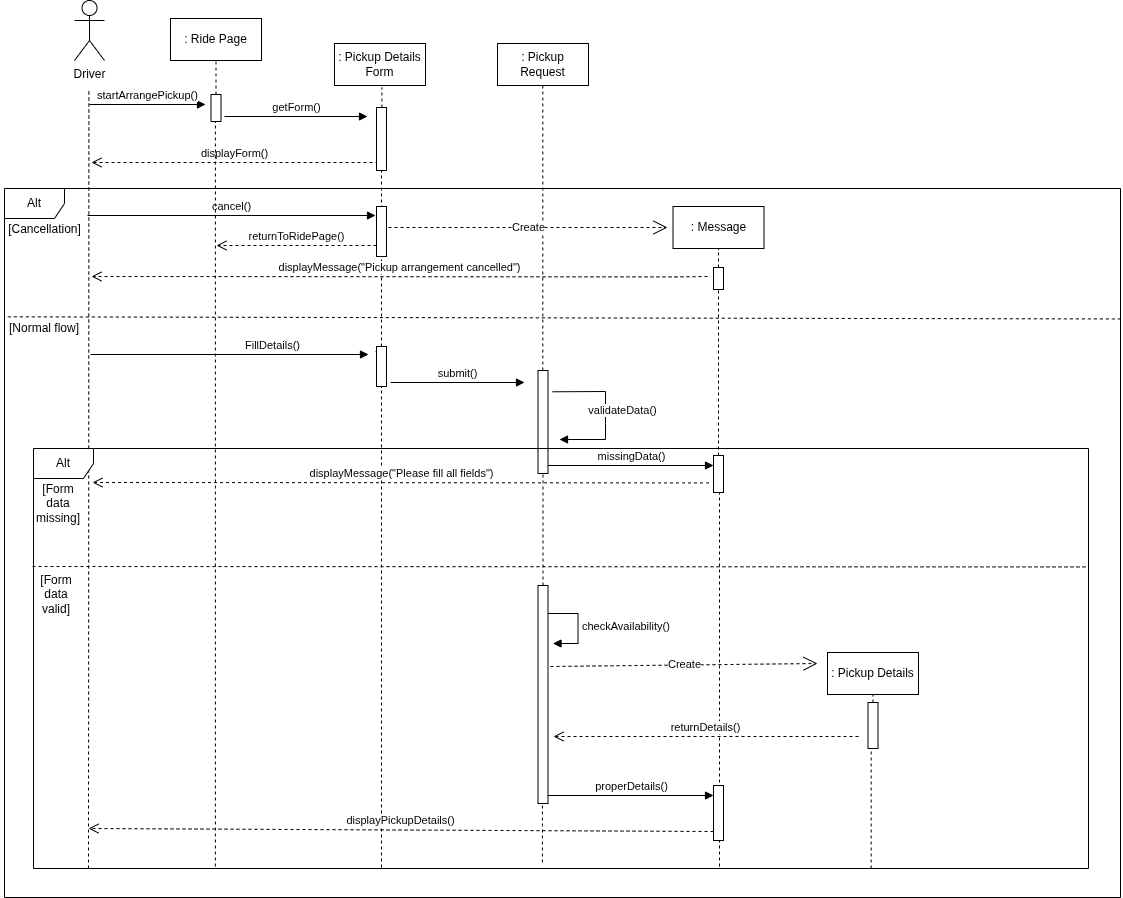

The diagram above was exported from draw.io. Its source (the exported page's mxGraphModel, read from the mxfile embedded in the PNG):
<mxGraphModel dx="1042" dy="578" grid="0" gridSize="10" guides="1" tooltips="1" connect="1" arrows="1" fold="1" page="0" pageScale="1" pageWidth="850" pageHeight="1100" background="none" math="0" shadow="0">
  <root>
    <mxCell id="0" />
    <mxCell id="1" parent="0" />
    <mxCell id="fQcYbc_jI2bmJIxMiMPl-1" value="Driver" style="shape=umlActor;verticalLabelPosition=bottom;verticalAlign=top;html=1;" parent="1" vertex="1">
      <mxGeometry x="398" y="35" width="30" height="60" as="geometry" />
    </mxCell>
    <mxCell id="fQcYbc_jI2bmJIxMiMPl-3" value="" style="endArrow=none;dashed=1;html=1;rounded=0;" parent="1" edge="1">
      <mxGeometry width="50" height="50" relative="1" as="geometry">
        <mxPoint x="412" y="903" as="sourcePoint" />
        <mxPoint x="412.41" y="123" as="targetPoint" />
      </mxGeometry>
    </mxCell>
    <mxCell id="fQcYbc_jI2bmJIxMiMPl-6" value=": Ride Page" style="html=1;whiteSpace=wrap;" parent="1" vertex="1">
      <mxGeometry x="494" y="53" width="91" height="42" as="geometry" />
    </mxCell>
    <mxCell id="fQcYbc_jI2bmJIxMiMPl-8" value=": Pickup Details Form" style="html=1;whiteSpace=wrap;" parent="1" vertex="1">
      <mxGeometry x="658" y="78" width="91" height="42" as="geometry" />
    </mxCell>
    <mxCell id="fQcYbc_jI2bmJIxMiMPl-9" value=": Pickup Request" style="html=1;whiteSpace=wrap;" parent="1" vertex="1">
      <mxGeometry x="821" y="78" width="91" height="42" as="geometry" />
    </mxCell>
    <mxCell id="fQcYbc_jI2bmJIxMiMPl-10" value=":&amp;nbsp;&lt;span style=&quot;background-color: transparent; color: light-dark(rgb(0, 0, 0), rgb(255, 255, 255));&quot;&gt;Message&lt;/span&gt;" style="html=1;whiteSpace=wrap;" parent="1" vertex="1">
      <mxGeometry x="996.5" y="241" width="91" height="42" as="geometry" />
    </mxCell>
    <mxCell id="fQcYbc_jI2bmJIxMiMPl-14" value="" style="endArrow=none;dashed=1;html=1;rounded=0;entryX=0.5;entryY=1;entryDx=0;entryDy=0;" parent="1" source="fQcYbc_jI2bmJIxMiMPl-39" target="fQcYbc_jI2bmJIxMiMPl-6" edge="1">
      <mxGeometry width="50" height="50" relative="1" as="geometry">
        <mxPoint x="538.91" y="901" as="sourcePoint" />
        <mxPoint x="539.32" y="121" as="targetPoint" />
      </mxGeometry>
    </mxCell>
    <mxCell id="fQcYbc_jI2bmJIxMiMPl-15" value="" style="endArrow=none;dashed=1;html=1;rounded=0;" parent="1" source="fQcYbc_jI2bmJIxMiMPl-23" edge="1">
      <mxGeometry width="50" height="50" relative="1" as="geometry">
        <mxPoint x="705" y="902" as="sourcePoint" />
        <mxPoint x="705.4100000000001" y="122" as="targetPoint" />
      </mxGeometry>
    </mxCell>
    <mxCell id="fQcYbc_jI2bmJIxMiMPl-16" value="" style="endArrow=none;dashed=1;html=1;rounded=0;" parent="1" source="fQcYbc_jI2bmJIxMiMPl-43" edge="1">
      <mxGeometry width="50" height="50" relative="1" as="geometry">
        <mxPoint x="865.91" y="897" as="sourcePoint" />
        <mxPoint x="866.32" y="117" as="targetPoint" />
      </mxGeometry>
    </mxCell>
    <mxCell id="fQcYbc_jI2bmJIxMiMPl-17" value="" style="endArrow=none;dashed=1;html=1;rounded=0;entryX=0.5;entryY=1;entryDx=0;entryDy=0;" parent="1" source="fQcYbc_jI2bmJIxMiMPl-33" target="fQcYbc_jI2bmJIxMiMPl-10" edge="1">
      <mxGeometry width="50" height="50" relative="1" as="geometry">
        <mxPoint x="1042.9099999999999" y="908" as="sourcePoint" />
        <mxPoint x="1046" y="294" as="targetPoint" />
      </mxGeometry>
    </mxCell>
    <mxCell id="fQcYbc_jI2bmJIxMiMPl-21" value="startArrangePickup()" style="html=1;verticalAlign=bottom;endArrow=block;curved=0;rounded=0;" parent="1" edge="1">
      <mxGeometry width="80" relative="1" as="geometry">
        <mxPoint x="413" y="139" as="sourcePoint" />
        <mxPoint x="529" y="139" as="targetPoint" />
      </mxGeometry>
    </mxCell>
    <mxCell id="fQcYbc_jI2bmJIxMiMPl-22" value="displayForm()" style="html=1;verticalAlign=bottom;endArrow=open;dashed=1;endSize=8;curved=0;rounded=0;" parent="1" edge="1">
      <mxGeometry relative="1" as="geometry">
        <mxPoint x="702" y="197" as="sourcePoint" />
        <mxPoint x="415" y="197" as="targetPoint" />
        <Array as="points">
          <mxPoint x="661" y="197" />
        </Array>
      </mxGeometry>
    </mxCell>
    <mxCell id="fQcYbc_jI2bmJIxMiMPl-24" value="" style="endArrow=none;dashed=1;html=1;rounded=0;" parent="1" source="fQcYbc_jI2bmJIxMiMPl-36" target="fQcYbc_jI2bmJIxMiMPl-23" edge="1">
      <mxGeometry width="50" height="50" relative="1" as="geometry">
        <mxPoint x="705" y="902" as="sourcePoint" />
        <mxPoint x="705.4100000000001" y="122" as="targetPoint" />
      </mxGeometry>
    </mxCell>
    <mxCell id="fQcYbc_jI2bmJIxMiMPl-23" value="" style="html=1;points=[[0,0,0,0,5],[0,1,0,0,-5],[1,0,0,0,5],[1,1,0,0,-5]];perimeter=orthogonalPerimeter;outlineConnect=0;targetShapes=umlLifeline;portConstraint=eastwest;newEdgeStyle={&quot;curved&quot;:0,&quot;rounded&quot;:0};" parent="1" vertex="1">
      <mxGeometry x="700" y="142" width="10" height="63" as="geometry" />
    </mxCell>
    <mxCell id="fQcYbc_jI2bmJIxMiMPl-28" value="cancel()" style="html=1;verticalAlign=bottom;endArrow=block;curved=0;rounded=0;" parent="1" edge="1">
      <mxGeometry width="80" relative="1" as="geometry">
        <mxPoint x="411" y="250" as="sourcePoint" />
        <mxPoint x="699" y="250" as="targetPoint" />
      </mxGeometry>
    </mxCell>
    <mxCell id="fQcYbc_jI2bmJIxMiMPl-29" value="returnToRidePage()" style="html=1;verticalAlign=bottom;endArrow=open;dashed=1;endSize=8;curved=0;rounded=0;" parent="1" edge="1">
      <mxGeometry relative="1" as="geometry">
        <mxPoint x="700" y="280" as="sourcePoint" />
        <mxPoint x="540" y="280" as="targetPoint" />
        <Array as="points">
          <mxPoint x="659" y="280" />
        </Array>
      </mxGeometry>
    </mxCell>
    <mxCell id="fQcYbc_jI2bmJIxMiMPl-30" value="" style="html=1;points=[[0,0,0,0,5],[0,1,0,0,-5],[1,0,0,0,5],[1,1,0,0,-5]];perimeter=orthogonalPerimeter;outlineConnect=0;targetShapes=umlLifeline;portConstraint=eastwest;newEdgeStyle={&quot;curved&quot;:0,&quot;rounded&quot;:0};" parent="1" vertex="1">
      <mxGeometry x="700" y="241" width="10" height="50" as="geometry" />
    </mxCell>
    <mxCell id="fQcYbc_jI2bmJIxMiMPl-31" value="FillDetails()" style="html=1;verticalAlign=bottom;endArrow=block;curved=0;rounded=0;" parent="1" source="fQcYbc_jI2bmJIxMiMPl-36" edge="1">
      <mxGeometry x="0.0476" y="-107" width="80" relative="1" as="geometry">
        <mxPoint x="415" y="394" as="sourcePoint" />
        <mxPoint x="703" y="394" as="targetPoint" />
        <mxPoint as="offset" />
      </mxGeometry>
    </mxCell>
    <mxCell id="fQcYbc_jI2bmJIxMiMPl-32" value="Create" style="endArrow=open;endSize=12;dashed=1;html=1;rounded=0;" parent="1" edge="1">
      <mxGeometry width="160" relative="1" as="geometry">
        <mxPoint x="712" y="262" as="sourcePoint" />
        <mxPoint x="991" y="262" as="targetPoint" />
      </mxGeometry>
    </mxCell>
    <mxCell id="fQcYbc_jI2bmJIxMiMPl-34" value="" style="endArrow=none;dashed=1;html=1;rounded=0;" parent="1" source="fQcYbc_jI2bmJIxMiMPl-54" target="fQcYbc_jI2bmJIxMiMPl-33" edge="1">
      <mxGeometry width="50" height="50" relative="1" as="geometry">
        <mxPoint x="1042.9099999999999" y="908" as="sourcePoint" />
        <mxPoint x="1046" y="294" as="targetPoint" />
      </mxGeometry>
    </mxCell>
    <mxCell id="fQcYbc_jI2bmJIxMiMPl-33" value="" style="html=1;points=[[0,0,0,0,5],[0,1,0,0,-5],[1,0,0,0,5],[1,1,0,0,-5]];perimeter=orthogonalPerimeter;outlineConnect=0;targetShapes=umlLifeline;portConstraint=eastwest;newEdgeStyle={&quot;curved&quot;:0,&quot;rounded&quot;:0};" parent="1" vertex="1">
      <mxGeometry x="1037" y="302" width="10" height="22" as="geometry" />
    </mxCell>
    <mxCell id="fQcYbc_jI2bmJIxMiMPl-35" value="displayMessage(&quot;Pickup arrangement cancelled&quot;)" style="html=1;verticalAlign=bottom;endArrow=open;dashed=1;endSize=8;curved=0;rounded=0;" parent="1" edge="1">
      <mxGeometry x="0.0011" relative="1" as="geometry">
        <mxPoint x="1031" y="311" as="sourcePoint" />
        <mxPoint x="415" y="311" as="targetPoint" />
        <Array as="points">
          <mxPoint x="999" y="311.40999999999997" />
        </Array>
        <mxPoint as="offset" />
      </mxGeometry>
    </mxCell>
    <mxCell id="fQcYbc_jI2bmJIxMiMPl-37" value="" style="endArrow=none;dashed=1;html=1;rounded=0;" parent="1" target="fQcYbc_jI2bmJIxMiMPl-36" edge="1">
      <mxGeometry width="50" height="50" relative="1" as="geometry">
        <mxPoint x="705" y="902" as="sourcePoint" />
        <mxPoint x="705" y="205" as="targetPoint" />
      </mxGeometry>
    </mxCell>
    <mxCell id="fQcYbc_jI2bmJIxMiMPl-38" value="" style="html=1;verticalAlign=bottom;endArrow=block;curved=0;rounded=0;" parent="1" edge="1">
      <mxGeometry width="80" relative="1" as="geometry">
        <mxPoint x="414" y="389" as="sourcePoint" />
        <mxPoint x="692" y="389" as="targetPoint" />
      </mxGeometry>
    </mxCell>
    <mxCell id="fQcYbc_jI2bmJIxMiMPl-36" value="" style="html=1;points=[[0,0,0,0,5],[0,1,0,0,-5],[1,0,0,0,5],[1,1,0,0,-5]];perimeter=orthogonalPerimeter;outlineConnect=0;targetShapes=umlLifeline;portConstraint=eastwest;newEdgeStyle={&quot;curved&quot;:0,&quot;rounded&quot;:0};" parent="1" vertex="1">
      <mxGeometry x="700" y="381" width="10" height="40" as="geometry" />
    </mxCell>
    <mxCell id="fQcYbc_jI2bmJIxMiMPl-40" value="" style="endArrow=none;dashed=1;html=1;rounded=0;" parent="1" target="fQcYbc_jI2bmJIxMiMPl-39" edge="1">
      <mxGeometry width="50" height="50" relative="1" as="geometry">
        <mxPoint x="538.91" y="901" as="sourcePoint" />
        <mxPoint x="539.32" y="121" as="targetPoint" />
      </mxGeometry>
    </mxCell>
    <mxCell id="fQcYbc_jI2bmJIxMiMPl-39" value="" style="html=1;points=[[0,0,0,0,5],[0,1,0,0,-5],[1,0,0,0,5],[1,1,0,0,-5]];perimeter=orthogonalPerimeter;outlineConnect=0;targetShapes=umlLifeline;portConstraint=eastwest;newEdgeStyle={&quot;curved&quot;:0,&quot;rounded&quot;:0};" parent="1" vertex="1">
      <mxGeometry x="534.5" y="129" width="10" height="27" as="geometry" />
    </mxCell>
    <mxCell id="fQcYbc_jI2bmJIxMiMPl-41" value="getForm()" style="html=1;verticalAlign=bottom;endArrow=block;curved=0;rounded=0;" parent="1" edge="1">
      <mxGeometry width="80" relative="1" as="geometry">
        <mxPoint x="548" y="151" as="sourcePoint" />
        <mxPoint x="691" y="151" as="targetPoint" />
      </mxGeometry>
    </mxCell>
    <mxCell id="fQcYbc_jI2bmJIxMiMPl-42" value="submit()" style="html=1;verticalAlign=bottom;endArrow=block;curved=0;rounded=0;" parent="1" edge="1">
      <mxGeometry width="80" relative="1" as="geometry">
        <mxPoint x="714" y="417" as="sourcePoint" />
        <mxPoint x="848" y="417" as="targetPoint" />
      </mxGeometry>
    </mxCell>
    <mxCell id="fQcYbc_jI2bmJIxMiMPl-44" value="" style="endArrow=none;dashed=1;html=1;rounded=0;" parent="1" source="fQcYbc_jI2bmJIxMiMPl-58" target="fQcYbc_jI2bmJIxMiMPl-43" edge="1">
      <mxGeometry width="50" height="50" relative="1" as="geometry">
        <mxPoint x="865.91" y="897" as="sourcePoint" />
        <mxPoint x="866.32" y="117" as="targetPoint" />
      </mxGeometry>
    </mxCell>
    <mxCell id="fQcYbc_jI2bmJIxMiMPl-43" value="" style="html=1;points=[[0,0,0,0,5],[0,1,0,0,-5],[1,0,0,0,5],[1,1,0,0,-5]];perimeter=orthogonalPerimeter;outlineConnect=0;targetShapes=umlLifeline;portConstraint=eastwest;newEdgeStyle={&quot;curved&quot;:0,&quot;rounded&quot;:0};" parent="1" vertex="1">
      <mxGeometry x="861.5" y="405" width="10" height="103" as="geometry" />
    </mxCell>
    <mxCell id="fQcYbc_jI2bmJIxMiMPl-45" value="validateData()" style="html=1;verticalAlign=bottom;endArrow=block;curved=0;rounded=0;" parent="1" edge="1">
      <mxGeometry x="0.102" y="17" width="80" relative="1" as="geometry">
        <mxPoint x="876" y="426.29" as="sourcePoint" />
        <mxPoint x="883" y="474" as="targetPoint" />
        <Array as="points">
          <mxPoint x="929" y="426" />
          <mxPoint x="929" y="458" />
          <mxPoint x="929" y="474" />
        </Array>
        <mxPoint as="offset" />
      </mxGeometry>
    </mxCell>
    <mxCell id="fQcYbc_jI2bmJIxMiMPl-49" value="" style="endArrow=none;dashed=1;html=1;rounded=0;" parent="1" source="fQcYbc_jI2bmJIxMiMPl-62" target="fQcYbc_jI2bmJIxMiMPl-11" edge="1">
      <mxGeometry width="50" height="50" relative="1" as="geometry">
        <mxPoint x="1193.9099999999999" y="1149" as="sourcePoint" />
        <mxPoint x="1194.3200000000002" y="369" as="targetPoint" />
      </mxGeometry>
    </mxCell>
    <mxCell id="fQcYbc_jI2bmJIxMiMPl-11" value=": Pickup Details" style="html=1;whiteSpace=wrap;" parent="1" vertex="1">
      <mxGeometry x="1151" y="687" width="91" height="42" as="geometry" />
    </mxCell>
    <mxCell id="fQcYbc_jI2bmJIxMiMPl-55" value="" style="endArrow=none;dashed=1;html=1;rounded=0;" parent="1" target="fQcYbc_jI2bmJIxMiMPl-54" edge="1">
      <mxGeometry width="50" height="50" relative="1" as="geometry">
        <mxPoint x="1043" y="901" as="sourcePoint" />
        <mxPoint x="1043" y="323" as="targetPoint" />
      </mxGeometry>
    </mxCell>
    <mxCell id="fQcYbc_jI2bmJIxMiMPl-54" value="" style="html=1;points=[[0,0,0,0,5],[0,1,0,0,-5],[1,0,0,0,5],[1,1,0,0,-5]];perimeter=orthogonalPerimeter;outlineConnect=0;targetShapes=umlLifeline;portConstraint=eastwest;newEdgeStyle={&quot;curved&quot;:0,&quot;rounded&quot;:0};" parent="1" vertex="1">
      <mxGeometry x="1037" y="490" width="10" height="37" as="geometry" />
    </mxCell>
    <mxCell id="fQcYbc_jI2bmJIxMiMPl-56" value="displayMessage(&quot;Please fill all fields&quot;)" style="html=1;verticalAlign=bottom;endArrow=open;dashed=1;endSize=8;curved=0;rounded=0;" parent="1" edge="1">
      <mxGeometry relative="1" as="geometry">
        <mxPoint x="1032.5" y="517.41" as="sourcePoint" />
        <mxPoint x="416" y="517" as="targetPoint" />
        <Array as="points">
          <mxPoint x="991.5" y="517.41" />
        </Array>
      </mxGeometry>
    </mxCell>
    <mxCell id="fQcYbc_jI2bmJIxMiMPl-59" value="" style="endArrow=none;dashed=1;html=1;rounded=0;" parent="1" target="fQcYbc_jI2bmJIxMiMPl-58" edge="1">
      <mxGeometry width="50" height="50" relative="1" as="geometry">
        <mxPoint x="865.91" y="897" as="sourcePoint" />
        <mxPoint x="866" y="554" as="targetPoint" />
      </mxGeometry>
    </mxCell>
    <mxCell id="fQcYbc_jI2bmJIxMiMPl-58" value="" style="html=1;points=[[0,0,0,0,5],[0,1,0,0,-5],[1,0,0,0,5],[1,1,0,0,-5]];perimeter=orthogonalPerimeter;outlineConnect=0;targetShapes=umlLifeline;portConstraint=eastwest;newEdgeStyle={&quot;curved&quot;:0,&quot;rounded&quot;:0};" parent="1" vertex="1">
      <mxGeometry x="861.5" y="620" width="10" height="218" as="geometry" />
    </mxCell>
    <mxCell id="fQcYbc_jI2bmJIxMiMPl-60" value="Create" style="endArrow=open;endSize=12;dashed=1;html=1;rounded=0;" parent="1" edge="1">
      <mxGeometry width="160" relative="1" as="geometry">
        <mxPoint x="874" y="701" as="sourcePoint" />
        <mxPoint x="1141" y="698" as="targetPoint" />
      </mxGeometry>
    </mxCell>
    <mxCell id="fQcYbc_jI2bmJIxMiMPl-61" value="returnDetails()" style="html=1;verticalAlign=bottom;endArrow=open;dashed=1;endSize=8;curved=0;rounded=0;" parent="1" edge="1">
      <mxGeometry relative="1" as="geometry">
        <mxPoint x="1182" y="771" as="sourcePoint" />
        <mxPoint x="877" y="771" as="targetPoint" />
        <Array as="points">
          <mxPoint x="1141" y="771" />
        </Array>
      </mxGeometry>
    </mxCell>
    <mxCell id="fQcYbc_jI2bmJIxMiMPl-63" value="" style="endArrow=none;dashed=1;html=1;rounded=0;exitX=0.794;exitY=1;exitDx=0;exitDy=0;exitPerimeter=0;" parent="1" source="fQcYbc_jI2bmJIxMiMPl-65" target="fQcYbc_jI2bmJIxMiMPl-62" edge="1">
      <mxGeometry width="50" height="50" relative="1" as="geometry">
        <mxPoint x="1193.9099999999999" y="1149" as="sourcePoint" />
        <mxPoint x="1196" y="729" as="targetPoint" />
      </mxGeometry>
    </mxCell>
    <mxCell id="fQcYbc_jI2bmJIxMiMPl-62" value="" style="html=1;points=[[0,0,0,0,5],[0,1,0,0,-5],[1,0,0,0,5],[1,1,0,0,-5]];perimeter=orthogonalPerimeter;outlineConnect=0;targetShapes=umlLifeline;portConstraint=eastwest;newEdgeStyle={&quot;curved&quot;:0,&quot;rounded&quot;:0};" parent="1" vertex="1">
      <mxGeometry x="1191.5" y="737" width="10" height="46" as="geometry" />
    </mxCell>
    <mxCell id="fQcYbc_jI2bmJIxMiMPl-65" value="Alt" style="shape=umlFrame;whiteSpace=wrap;html=1;pointerEvents=0;" parent="1" vertex="1">
      <mxGeometry x="357" y="483" width="1055" height="420" as="geometry" />
    </mxCell>
    <mxCell id="fQcYbc_jI2bmJIxMiMPl-66" value="Alt" style="shape=umlFrame;whiteSpace=wrap;html=1;pointerEvents=0;" parent="1" vertex="1">
      <mxGeometry x="328" y="223" width="1116" height="709" as="geometry" />
    </mxCell>
    <mxCell id="fQcYbc_jI2bmJIxMiMPl-67" value="[Cancellation]" style="text;html=1;align=center;verticalAlign=middle;whiteSpace=wrap;rounded=0;" parent="1" vertex="1">
      <mxGeometry x="349" y="252" width="39" height="23" as="geometry" />
    </mxCell>
    <mxCell id="fQcYbc_jI2bmJIxMiMPl-68" value="[Form data missing]" style="text;html=1;align=center;verticalAlign=middle;whiteSpace=wrap;rounded=0;" parent="1" vertex="1">
      <mxGeometry x="353" y="532" width="57.5" height="12" as="geometry" />
    </mxCell>
    <mxCell id="fQcYbc_jI2bmJIxMiMPl-70" value="" style="html=1;points=[[0,0,0,0,5],[0,1,0,0,-5],[1,0,0,0,5],[1,1,0,0,-5]];perimeter=orthogonalPerimeter;outlineConnect=0;targetShapes=umlLifeline;portConstraint=eastwest;newEdgeStyle={&quot;curved&quot;:0,&quot;rounded&quot;:0};" parent="1" vertex="1">
      <mxGeometry x="1037" y="820" width="10" height="55" as="geometry" />
    </mxCell>
    <mxCell id="fQcYbc_jI2bmJIxMiMPl-73" value="" style="endArrow=none;dashed=1;html=1;rounded=0;entryX=1;entryY=0.282;entryDx=0;entryDy=0;entryPerimeter=0;" parent="1" target="fQcYbc_jI2bmJIxMiMPl-65" edge="1">
      <mxGeometry width="50" height="50" relative="1" as="geometry">
        <mxPoint x="356" y="601" as="sourcePoint" />
        <mxPoint x="410.5" y="568" as="targetPoint" />
      </mxGeometry>
    </mxCell>
    <mxCell id="fQcYbc_jI2bmJIxMiMPl-74" value="[Form data valid]" style="text;html=1;align=center;verticalAlign=middle;whiteSpace=wrap;rounded=0;" parent="1" vertex="1">
      <mxGeometry x="357" y="623" width="46" height="12" as="geometry" />
    </mxCell>
    <mxCell id="fQcYbc_jI2bmJIxMiMPl-76" value="displayPickupDetails()" style="html=1;verticalAlign=bottom;endArrow=open;dashed=1;endSize=8;curved=0;rounded=0;" parent="1" edge="1">
      <mxGeometry relative="1" as="geometry">
        <mxPoint x="1037" y="866" as="sourcePoint" />
        <mxPoint x="412" y="863" as="targetPoint" />
      </mxGeometry>
    </mxCell>
    <mxCell id="fQcYbc_jI2bmJIxMiMPl-77" value="" style="endArrow=none;dashed=1;html=1;rounded=0;exitX=0.003;exitY=0.181;exitDx=0;exitDy=0;exitPerimeter=0;entryX=1.001;entryY=0.184;entryDx=0;entryDy=0;entryPerimeter=0;" parent="1" source="fQcYbc_jI2bmJIxMiMPl-66" target="fQcYbc_jI2bmJIxMiMPl-66" edge="1">
      <mxGeometry width="50" height="50" relative="1" as="geometry">
        <mxPoint x="865" y="533" as="sourcePoint" />
        <mxPoint x="915" y="483" as="targetPoint" />
      </mxGeometry>
    </mxCell>
    <mxCell id="fQcYbc_jI2bmJIxMiMPl-78" value="[Normal&amp;nbsp;&lt;span style=&quot;background-color: transparent; color: light-dark(rgb(0, 0, 0), rgb(255, 255, 255));&quot;&gt;flow]&lt;/span&gt;" style="text;html=1;align=center;verticalAlign=middle;whiteSpace=wrap;rounded=0;" parent="1" vertex="1">
      <mxGeometry x="324" y="358" width="88" height="9" as="geometry" />
    </mxCell>
    <mxCell id="fQcYbc_jI2bmJIxMiMPl-83" value="missingData()" style="html=1;verticalAlign=bottom;endArrow=block;curved=0;rounded=0;" parent="1" edge="1">
      <mxGeometry width="80" relative="1" as="geometry">
        <mxPoint x="871.5" y="500" as="sourcePoint" />
        <mxPoint x="1037" y="500" as="targetPoint" />
      </mxGeometry>
    </mxCell>
    <mxCell id="fQcYbc_jI2bmJIxMiMPl-84" value="properDetails()" style="html=1;verticalAlign=bottom;endArrow=block;curved=0;rounded=0;" parent="1" edge="1">
      <mxGeometry width="80" relative="1" as="geometry">
        <mxPoint x="871.5" y="830" as="sourcePoint" />
        <mxPoint x="1037" y="830" as="targetPoint" />
      </mxGeometry>
    </mxCell>
    <mxCell id="u9X9rXUuOWxtlfTBvKwN-4" value="&lt;span style=&quot;text-align: center;&quot;&gt;checkAvailability()&lt;/span&gt;" style="html=1;align=left;spacingLeft=2;endArrow=block;rounded=0;edgeStyle=orthogonalEdgeStyle;curved=0;rounded=0;" edge="1" parent="1">
      <mxGeometry relative="1" as="geometry">
        <mxPoint x="871.5" y="648" as="sourcePoint" />
        <Array as="points">
          <mxPoint x="901.5" y="678" />
        </Array>
        <mxPoint x="876.5" y="678" as="targetPoint" />
      </mxGeometry>
    </mxCell>
  </root>
</mxGraphModel>